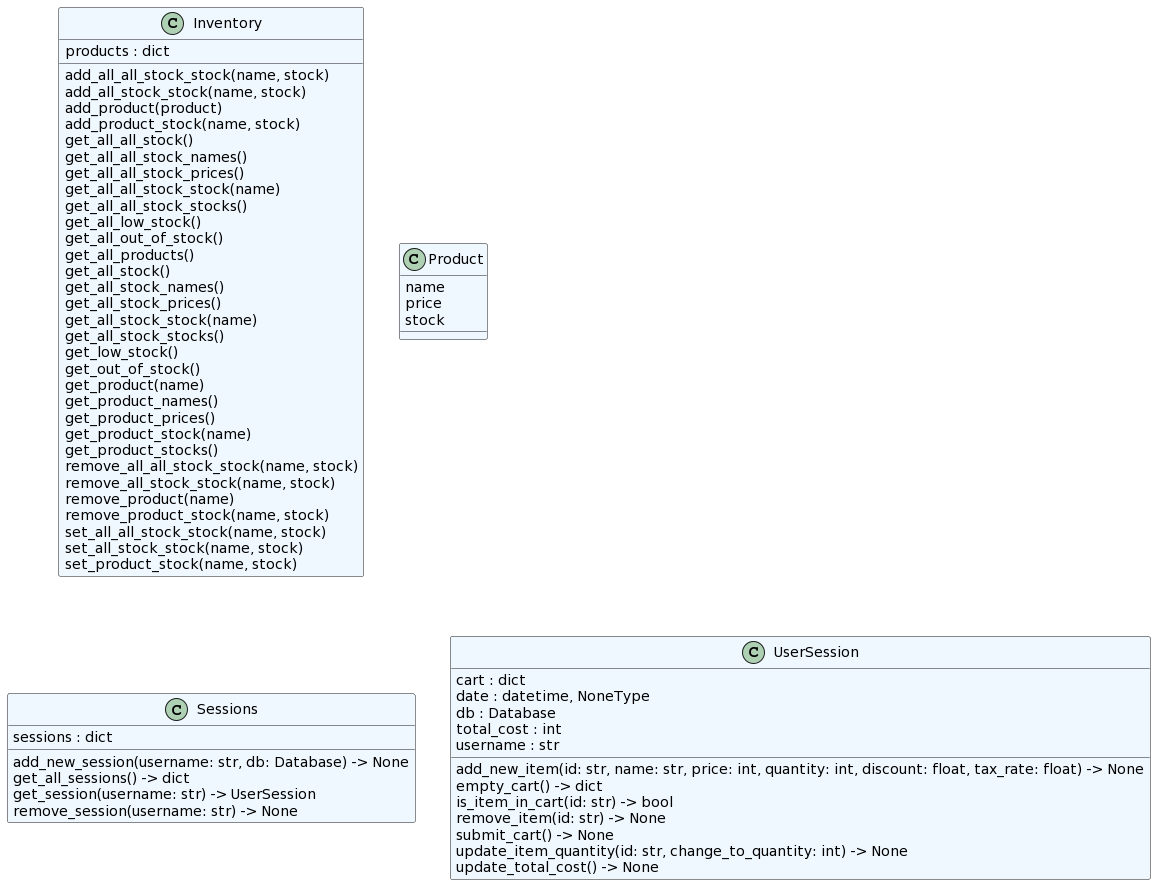

The diagram above was rendered by PlantUML. Its source (embedded in the PNG):
@startuml
set namespaceSeparator none
class "Inventory" as core.product.Inventory #aliceblue {
  products : dict
  add_all_all_stock_stock(name, stock)
  add_all_stock_stock(name, stock)
  add_product(product)
  add_product_stock(name, stock)
  get_all_all_stock()
  get_all_all_stock_names()
  get_all_all_stock_prices()
  get_all_all_stock_stock(name)
  get_all_all_stock_stocks()
  get_all_low_stock()
  get_all_out_of_stock()
  get_all_products()
  get_all_stock()
  get_all_stock_names()
  get_all_stock_prices()
  get_all_stock_stock(name)
  get_all_stock_stocks()
  get_low_stock()
  get_out_of_stock()
  get_product(name)
  get_product_names()
  get_product_prices()
  get_product_stock(name)
  get_product_stocks()
  remove_all_all_stock_stock(name, stock)
  remove_all_stock_stock(name, stock)
  remove_product(name)
  remove_product_stock(name, stock)
  set_all_all_stock_stock(name, stock)
  set_all_stock_stock(name, stock)
  set_product_stock(name, stock)
}
class "Product" as core.product.Product #aliceblue {
  name
  price
  stock
}
class "Sessions" as core.session.Sessions #aliceblue {
  sessions : dict
  add_new_session(username: str, db: Database) -> None
  get_all_sessions() -> dict
  get_session(username: str) -> UserSession
  remove_session(username: str) -> None
}
class "UserSession" as core.session.UserSession #aliceblue {
  cart : dict
  date : datetime, NoneType
  db : Database
  total_cost : int
  username : str
  add_new_item(id: str, name: str, price: int, quantity: int, discount: float, tax_rate: float) -> None
  empty_cart() -> dict
  is_item_in_cart(id: str) -> bool
  remove_item(id: str) -> None
  submit_cart() -> None
  update_item_quantity(id: str, change_to_quantity: int) -> None
  update_total_cost() -> None
}
@enduml